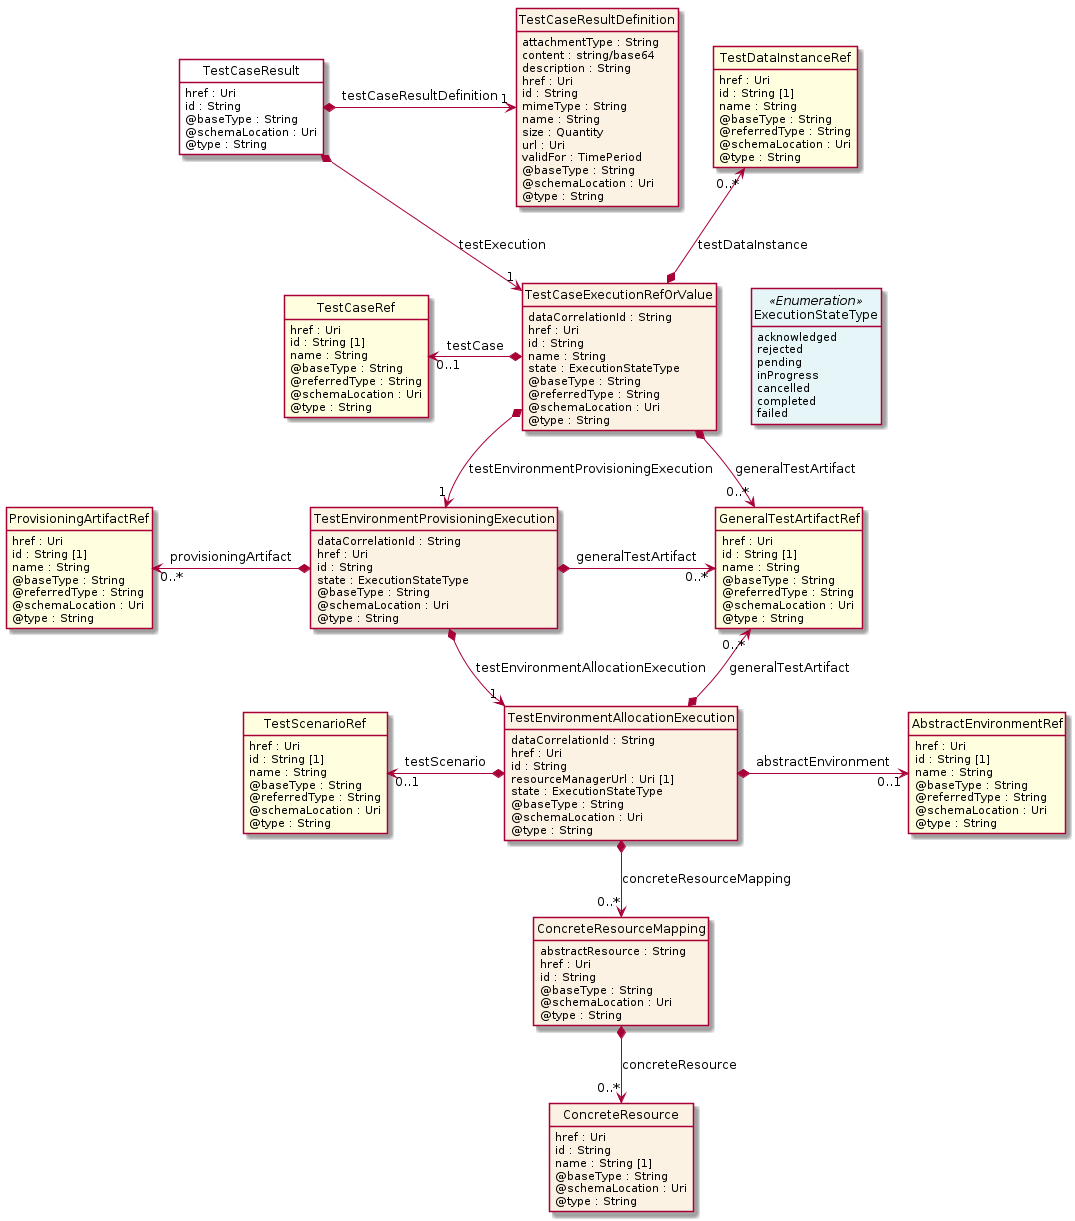

The diagram above was rendered by PlantUML. Its source (embedded in the PNG):
@startuml
hide circle
hide methods
hide stereotype
show <<Enumeration>> stereotype
skinparam class {
   BackgroundColor<<Enumeration>> #E6F5F7
   BackgroundColor<<Ref>> #FFFFE0
   BackgroundColor<<Pivot>> #FFFFFFF
   BackgroundColor<<SimpleType>> #E2F0DA
   BackgroundColor #FCF2E3
}

class TestCaseResult <<Pivot>> {
    href : Uri
    id : String
    @baseType : String
    @schemaLocation : Uri
    @type : String
}

class TestCaseExecutionRefOrValue  {
    dataCorrelationId : String
    href : Uri
    id : String
    name : String
    state : ExecutionStateType
    @baseType : String
    @referredType : String
    @schemaLocation : Uri
    @type : String
}

class GeneralTestArtifactRef  <<Ref>> {
    href : Uri
    id : String [1]
    name : String
    @baseType : String
    @referredType : String
    @schemaLocation : Uri
    @type : String
}

class TestEnvironmentProvisioningExecution  {
    dataCorrelationId : String
    href : Uri
    id : String
    state : ExecutionStateType
    @baseType : String
    @schemaLocation : Uri
    @type : String
}

class ProvisioningArtifactRef  <<Ref>> {
    href : Uri
    id : String [1]
    name : String
    @baseType : String
    @referredType : String
    @schemaLocation : Uri
    @type : String
}

class TestEnvironmentAllocationExecution  {
    dataCorrelationId : String
    href : Uri
    id : String
    resourceManagerUrl : Uri [1]
    state : ExecutionStateType
    @baseType : String
    @schemaLocation : Uri
    @type : String
}

class AbstractEnvironmentRef  <<Ref>> {
    href : Uri
    id : String [1]
    name : String
    @baseType : String
    @referredType : String
    @schemaLocation : Uri
    @type : String
}

class ExecutionStateType <<Enumeration>> {
    acknowledged
    rejected
    pending
    inProgress
    cancelled
    completed
    failed
}

class TestScenarioRef  <<Ref>> {
    href : Uri
    id : String [1]
    name : String
    @baseType : String
    @referredType : String
    @schemaLocation : Uri
    @type : String
}

class ConcreteResourceMapping  {
    abstractResource : String
    href : Uri
    id : String
    @baseType : String
    @schemaLocation : Uri
    @type : String
}

class ConcreteResource  {
    href : Uri
    id : String
    name : String [1]
    @baseType : String
    @schemaLocation : Uri
    @type : String
}

class TestDataInstanceRef  <<Ref>> {
    href : Uri
    id : String [1]
    name : String
    @baseType : String
    @referredType : String
    @schemaLocation : Uri
    @type : String
}

class TestCaseRef  <<Ref>> {
    href : Uri
    id : String [1]
    name : String
    @baseType : String
    @referredType : String
    @schemaLocation : Uri
    @type : String
}

class TestCaseResultDefinition  {
    attachmentType : String
    content : string/base64
    description : String
    href : Uri
    id : String
    mimeType : String
    name : String
    size : Quantity
    url : Uri
    validFor : TimePeriod
    @baseType : String
    @schemaLocation : Uri
    @type : String
}

TestCaseResult *-->  "1" TestCaseExecutionRefOrValue : testExecution

TestCaseExecutionRefOrValue -right[hidden]-> ExecutionStateType

TestCaseExecutionRefOrValue *-->  "0..*" GeneralTestArtifactRef : generalTestArtifact

TestCaseExecutionRefOrValue *-->  "1" TestEnvironmentProvisioningExecution : testEnvironmentProvisioningExecution

TestEnvironmentProvisioningExecution *-->  "1" TestEnvironmentAllocationExecution : testEnvironmentAllocationExecution

GeneralTestArtifactRef "0..*" <--* TestEnvironmentAllocationExecution : generalTestArtifact

TestEnvironmentProvisioningExecution *-right-> "0..*" GeneralTestArtifactRef : generalTestArtifact

TestCaseRef "0..1" <-left-* TestCaseExecutionRefOrValue : testCase

TestDataInstanceRef "0..*" <--* TestCaseExecutionRefOrValue : testDataInstance

TestScenarioRef "0..1" <-left-* TestEnvironmentAllocationExecution : testScenario

TestEnvironmentAllocationExecution *-right-> "0..1" AbstractEnvironmentRef : abstractEnvironment

TestEnvironmentAllocationExecution *-->  "0..*" ConcreteResourceMapping : concreteResourceMapping

ProvisioningArtifactRef "0..*" <-left-* TestEnvironmentProvisioningExecution : provisioningArtifact

TestCaseResult *-right-> "1" TestCaseResultDefinition : testCaseResultDefinition

ConcreteResourceMapping *-->  "0..*" ConcreteResource : concreteResource

@enduml